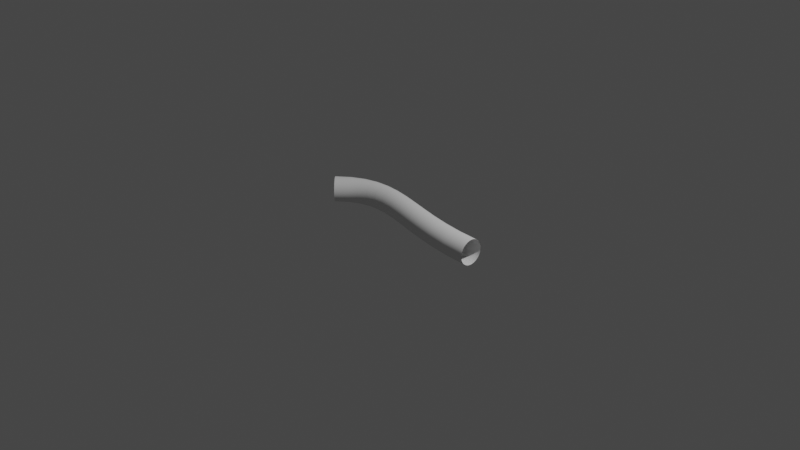 # Source: 20121211_compositor_viewer_border_0001.blend  (saved by Blender 3.0.21; exported with 4.5.12 LTS)
import bpy
from mathutils import Matrix  # noqa: F401  (used for matrix-valued properties, if any)

bpy.ops.wm.read_factory_settings(use_empty=True)
scene = bpy.context.scene
scene.name = 'Scene'

# ---- collections
col_collection = bpy.data.collections.new('Collection'); scene.collection.children.link(col_collection)

# ---- world
world_world = bpy.data.worlds.new('World'); scene.world = world_world
world_world.use_nodes = True; world_world.node_tree.nodes.clear()
_N = world_world.node_tree.nodes; _L = world_world.node_tree.links
n0 = _N.new('ShaderNodeOutputWorld'); n0.name = 'World Output'; n0.location = (300, 300)
n1 = _N.new('ShaderNodeBackground'); n1.name = 'Background'; n1.location = (10, 300)
n1.inputs[0].default_value = (0.05088, 0.05088, 0.05088, 1.0)
_L.new(n1.outputs[0], n0.inputs[0])
n0.is_active_output = True
world_world.color = (0.05088, 0.05088, 0.05088)
world_world.use_sun_shadow = False
world_world.sun_shadow_jitter_overblur = 0.0

# ---- cameras
cam_camera = bpy.data.cameras.new('Camera')
cam_camera.clip_end = 100.0
cam_camera.ortho_scale = 7.314

# ---- lights
light_light = bpy.data.lights.new('Light', 'POINT')
light_light.transmission_factor = 0.0
light_light.energy = 1000.0
light_light.shadow_soft_size = 0.1
light_light.shadow_maximum_resolution = 0.006
light_light.use_absolute_resolution = True

# ---- curves / text
cu_ng_cong_bezier = bpy.data.curves.new('Đường Cong Bezier', 'CURVE')
cu_ng_cong_bezier.dimensions = '2D'
_sp = cu_ng_cong_bezier.splines.new('BEZIER'); _sp.bezier_points.add(1)
_sp.bezier_points.foreach_set('co', [-1.0, 0.0, 0.0, 1.0, 0.0, 0.0])
_sp.bezier_points.foreach_set('handle_left', [-1.5, -0.5, 0.0, 0.0, 0.0, 0.0])
_sp.bezier_points.foreach_set('handle_right', [-0.5, 0.5, 0.0, 2.0, 0.0, 0.0])
for _p, _l, _r in zip(_sp.bezier_points, ['ALIGNED', 'ALIGNED'], ['ALIGNED', 'ALIGNED']): _p.handle_left_type = _l; _p.handle_right_type = _r
_sp.order_u = 0
_sp.order_v = 0
cu_ng_cong_bezier.use_path = True
cu_ng_cong_bezier.bevel_mode = 'OBJECT'
cu_ng_cong_bezier.fill_mode = 'BOTH'
cu_ng_tr_n_bezier = bpy.data.curves.new('Đường Tròn Bezier', 'CURVE')
cu_ng_tr_n_bezier.dimensions = '3D'
_sp = cu_ng_tr_n_bezier.splines.new('BEZIER'); _sp.bezier_points.add(3)
_sp.bezier_points.foreach_set('co', [-1.0, 0.0, 0.0, 0.0, 1.0, 0.0, 1.0, 0.0, 0.0, 0.0, -1.0, 0.0])
_sp.bezier_points.foreach_set('handle_left', [-1.0, -0.5521, 0.0, -0.5521, 1.0, 0.0, 1.0, 0.5521, 0.0, 0.5521, -1.0, 0.0])
_sp.bezier_points.foreach_set('handle_right', [-1.0, 0.5521, 0.0, 0.5521, 1.0, 0.0, 1.0, -0.5521, 0.0, -0.5521, -1.0, 0.0])
for _p, _l, _r in zip(_sp.bezier_points, ['AUTO', 'AUTO', 'AUTO', 'AUTO'], ['AUTO', 'AUTO', 'AUTO', 'AUTO']): _p.handle_left_type = _l; _p.handle_right_type = _r
_sp.order_u = 0
_sp.order_v = 0
_sp.use_cyclic_u = True
cu_ng_tr_n_bezier.use_path = True
cu_ng_tr_n_bezier.bevel_mode = 'OBJECT'
cu_ng_tr_n_bezier.fill_mode = 'FULL'

# ---- objects
ob_light = bpy.data.objects.new('Light', light_light)
ob_camera = bpy.data.objects.new('Camera', cam_camera)
ob_ng_cong_bezier = bpy.data.objects.new('Đường Cong Bezier', cu_ng_cong_bezier)
ob_ng_tr_n_bezier = bpy.data.objects.new('Đường Tròn Bezier', cu_ng_tr_n_bezier)

# ---- transforms, parenting, visibility, modifiers, constraints
ob_light.location = (4.076, 1.005, 5.904)
ob_light.rotation_euler = (0.6503, 0.05522, 1.866)
ob_light.lock_rotations_4d = False
ob_light.empty_display_type = 'ARROWS'
ob_light.color = (0.0, 0.0, 0.0, 0.0)
ob_light.lineart.crease_threshold = 0.0
ob_camera.location = (7.359, -6.926, 4.958)
ob_camera.rotation_euler = (1.109, 0.0, 0.8149)
ob_camera.lock_rotations_4d = False
ob_camera.empty_display_type = 'ARROWS'
ob_camera.color = (0.0, 0.0, 0.0, 0.0)
ob_camera.display_type = 'WIRE'
ob_camera.lineart.crease_threshold = 0.0
ob_ng_cong_bezier.location = (0.0, 0.0, 0.0)
ob_ng_tr_n_bezier.location = (0.0, 0.0, 0.0)
ob_ng_tr_n_bezier.scale = (0.1339, 0.1339, 0.1339)
cu_ng_cong_bezier.bevel_object = ob_ng_tr_n_bezier

# ---- collection membership
col_collection.objects.link(ob_light)
col_collection.objects.link(ob_camera)
col_collection.objects.link(ob_ng_cong_bezier)
col_collection.objects.link(ob_ng_tr_n_bezier)

# ---- scene / render settings (as saved in the file)
scene.camera = ob_camera
scene.frame_start = 1; scene.frame_end = 250; scene.frame_set(1)
scene.render.engine = 'BLENDER_EEVEE_NEXT'
scene.render.use_border = True
scene.render.border_min_x = 0.3315
scene.render.border_min_y = 0.343
scene.render.border_max_x = 0.5192
scene.render.border_max_y = 0.7521
scene.cycles.use_denoising = False
scene.cycles.samples = 128
scene.cycles.sampling_pattern = 'TABULATED_SOBOL'
scene.cycles.use_adaptive_sampling = False
scene.cycles.use_light_tree = False
scene.view_settings.view_transform = 'Filmic'
bpy.context.view_layer.update()
